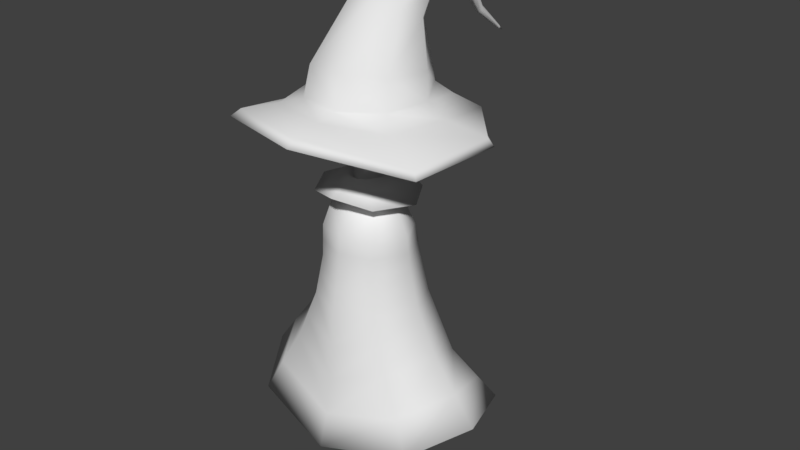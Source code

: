 # Source: Mage_lowpoly_1_.blend  (saved by Blender 2.79.0; exported with 4.5.12 LTS)
import bpy
from mathutils import Matrix  # noqa: F401  (used for matrix-valued properties, if any)

bpy.ops.wm.read_factory_settings(use_empty=True)
scene = bpy.context.scene
scene.name = 'Scene'

# ---- collections
col_collection_1 = bpy.data.collections.new('Collection 1'); scene.collection.children.link(col_collection_1)

# ---- world
world_world = bpy.data.worlds.new('World'); scene.world = world_world
world_world.color = (0.05088, 0.05088, 0.05088)
world_world.use_sun_shadow = False
world_world.sun_shadow_jitter_overblur = 0.0
world_world.cycles.sampling_method = 'MANUAL'

# ---- meshes
me_cube_000 = bpy.data.meshes.new('Cube.000')
me_cube_000.from_pydata([(0.4949, -0.4087, 5.286), (0.1689, -0.2101, 5.756), (0.2389, -0.04117, 5.756), (0.1689, 0.1277, 5.756), (1.85, -0.03349, 2.307), (0.6443, -0.04799, 5.286), (0.4949, 0.3127, 5.286), (1.324, -0.9073, 2.056), (1.385, 1.251, 1.79), (0.8184, -0.03734, 4.895), (0.8589, -0.03638, 4.349), (1.044, -0.03541, 3.639), (1.403, -0.03445, 2.885), (1.019, 0.9702, 2.355), (0.7418, 0.6121, 3.639), (0.6453, 0.5112, 4.349), (0.5657, 0.468, 4.895), (0.9862, -0.8105, 2.692), (0.6466, -0.6829, 3.64), (0.5501, -0.584, 4.35), (0.5657, -0.5427, 4.895), (2.229, -0.03349, 1.788), (1.588, -1.053, 1.478), (1.586, 1.552, 1.303), (0.3088, -0.314, 5.443), (0.4182, -0.05001, 5.443), (0.3088, 0.214, 5.443), (0.2033, -0.3154, 5.85), (0.3659, -0.04143, 5.85), (0.2033, 0.2325, 5.85), (0.9894, -0.03429, 5.543), (0.6203, -0.656, 5.543), (0.6203, 0.5875, 5.543), (1.723, 0.0715, 1.58), (1.422, -0.4803, 1.472), (1.493, 1.054, 1.224), (1.223, -0.03493, 3.262), (0.8805, 0.7911, 2.997), (0.8164, -0.7467, 3.166), (0.9512, -0.03589, 3.994), (0.6935, 0.5616, 3.994), (0.5984, -0.6334, 3.995), (0.8386, -0.03686, 4.622), (0.6055, 0.4896, 4.622), (0.5579, -0.5633, 4.622), (-0.4949, -0.4087, 5.286), (-0.1689, -0.2101, 5.756), (-0.2389, -0.04117, 5.756), (-0.1689, 0.1277, 5.756), (0.0, 0.1977, 5.756), (-1.85, -0.03349, 2.307), (0.0, -0.28, 5.756), (-0.6443, -0.04799, 5.286), (-0.4949, 0.3127, 5.286), (0.0, 0.4718, 5.272), (-1.324, -0.9073, 2.056), (0.0, -0.5484, 5.272), (-1.385, 1.251, 1.79), (0.0, 1.764, 1.392), (0.0, -1.195, 1.714), (-0.8184, -0.03734, 4.895), (-0.8589, -0.03638, 4.349), (-1.044, -0.03541, 3.639), (-1.403, -0.03445, 2.885), (-1.019, 0.9702, 2.355), (-0.7418, 0.6121, 3.639), (-0.6453, 0.5112, 4.349), (-0.5657, 0.468, 4.895), (0.0, 1.444, 1.997), (0.0, 0.8802, 3.639), (0.0, 0.7381, 4.349), (0.0, 0.6773, 4.895), (0.0, -0.752, 4.895), (0.0, -0.8108, 4.35), (0.0, -0.9511, 3.64), (0.0, -1.087, 2.389), (-0.9862, -0.8105, 2.692), (-0.6466, -0.6829, 3.64), (-0.5501, -0.584, 4.35), (-0.5657, -0.5427, 4.895), (-2.229, -0.03349, 1.788), (-1.588, -1.053, 1.478), (-1.586, 1.552, 1.303), (0.0, 2.122, 0.8849), (0.0, -1.372, 1.118), (-0.3088, -0.314, 5.443), (0.0, -0.4137, 5.429), (-0.4182, -0.05001, 5.443), (-0.3088, 0.214, 5.443), (0.0, 0.333, 5.429), (-0.2033, -0.3154, 5.85), (-0.3659, -0.04143, 5.85), (-0.2033, 0.2325, 5.85), (0.0, 0.346, 5.85), (-0.9894, -0.03429, 5.543), (0.0, -0.4289, 5.85), (0.0, 0.8392, 5.67), (-0.6203, -0.656, 5.543), (0.0, -0.9193, 5.67), (-0.6203, 0.5875, 5.543), (-1.723, 0.0715, 1.58), (-1.422, -0.4803, 1.472), (-1.493, 1.054, 1.224), (0.0, 1.38, 1.056), (0.0, -0.7154, 1.196), (-1.223, -0.03493, 3.262), (-0.8805, 0.7911, 2.997), (0.0, 1.162, 2.818), (0.0, -1.019, 3.014), (-0.8164, -0.7467, 3.166), (-0.9512, -0.03589, 3.994), (-0.6935, 0.5616, 3.994), (0.0, 0.8092, 3.994), (0.0, -0.8809, 3.995), (-0.5984, -0.6334, 3.995), (-0.8386, -0.03686, 4.622), (-0.6055, 0.4896, 4.622), (0.0, 0.7077, 4.622), (0.0, -0.7814, 4.622), (-0.5579, -0.5633, 4.622)], [], [(24, 86, 56, 0), (25, 24, 0, 5), (13, 12, 4, 8), (68, 13, 8, 58), (89, 26, 6, 54), (26, 25, 5, 6), (17, 75, 59, 7), (12, 17, 7, 4), (5, 0, 20, 9), (42, 44, 19, 10), (39, 41, 18, 11), (36, 38, 17, 12), (0, 56, 72, 20), (44, 118, 73, 19), (41, 113, 74, 18), (38, 108, 75, 17), (54, 6, 16, 71), (117, 43, 15, 70), (112, 40, 14, 69), (107, 37, 13, 68), (6, 5, 9, 16), (43, 42, 10, 15), (40, 39, 11, 14), (37, 36, 12, 13), (8, 4, 21, 23), (4, 7, 22, 21), (58, 8, 23, 83), (7, 59, 84, 22), (2, 1, 27, 28), (26, 89, 96, 32), (3, 2, 28, 29), (25, 26, 32, 30), (29, 28, 30, 32), (93, 29, 32, 96), (28, 27, 31, 30), (27, 95, 98, 31), (24, 25, 30, 31), (49, 3, 29, 93), (1, 51, 95, 27), (86, 24, 31, 98), (83, 23, 35, 103), (22, 84, 104, 34), (23, 21, 33, 35), (21, 22, 34, 33), (14, 11, 36, 37), (69, 14, 37, 107), (18, 74, 108, 38), (11, 18, 38, 36), (15, 10, 39, 40), (70, 15, 40, 112), (19, 73, 113, 41), (10, 19, 41, 39), (16, 9, 42, 43), (71, 16, 43, 117), (20, 72, 118, 44), (9, 20, 44, 42), (85, 45, 56, 86), (87, 52, 45, 85), (64, 57, 50, 63), (68, 58, 57, 64), (89, 54, 53, 88), (88, 53, 52, 87), (76, 55, 59, 75), (63, 50, 55, 76), (52, 60, 79, 45), (115, 61, 78, 119), (110, 62, 77, 114), (105, 63, 76, 109), (45, 79, 72, 56), (119, 78, 73, 118), (114, 77, 74, 113), (109, 76, 75, 108), (54, 71, 67, 53), (117, 70, 66, 116), (112, 69, 65, 111), (107, 68, 64, 106), (53, 67, 60, 52), (116, 66, 61, 115), (111, 65, 62, 110), (106, 64, 63, 105), (57, 82, 80, 50), (50, 80, 81, 55), (58, 83, 82, 57), (55, 81, 84, 59), (47, 91, 90, 46), (88, 99, 96, 89), (48, 92, 91, 47), (87, 94, 99, 88), (92, 99, 94, 91), (93, 96, 99, 92), (91, 94, 97, 90), (90, 97, 98, 95), (85, 97, 94, 87), (49, 93, 92, 48), (46, 90, 95, 51), (86, 98, 97, 85), (83, 103, 102, 82), (81, 101, 104, 84), (82, 102, 100, 80), (80, 100, 101, 81), (65, 106, 105, 62), (69, 107, 106, 65), (77, 109, 108, 74), (62, 105, 109, 77), (66, 111, 110, 61), (70, 112, 111, 66), (78, 114, 113, 73), (61, 110, 114, 78), (67, 116, 115, 60), (71, 117, 116, 67), (79, 119, 118, 72), (60, 115, 119, 79)])
me_cube_000.polygons.foreach_set('use_smooth', [True] * 112)
me_cube_000.use_remesh_preserve_volume = False
me_cube_000.use_remesh_preserve_attributes = False
me_cube_000.use_mirror_vertex_groups = False
me_cube_000.update()
me_circle = bpy.data.meshes.new('Circle')
me_circle.from_pydata([(-0.1846, 0.9816, -0.2279), (-0.8299, 0.5645, -0.247), (-0.9933, -0.1823, -0.2836), (-0.5643, -0.8245, -0.08104), (0.1848, -0.9815, -0.108), (0.873, -0.5967, -0.1759), (1.013, 0.1526, -0.2717), (0.5644, 0.8247, -0.2374), (-0.3556, 1.763, -0.7079), (-1.335, 0.9649, -0.4321), (-1.61, -0.3609, -0.4458), (-1.095, -1.529, 0.04079), (0.2299, -1.809, 0.01588), (1.59, -0.9433, -0.3354), (1.824, 0.3865, -0.2321), (0.9206, 1.382, -0.4644), (-0.3515, 1.708, -0.5809), (-1.295, 0.9121, -0.3103), (-1.553, -0.3308, -0.3231), (-1.011, -1.41, 0.1358), (0.2311, -1.673, 0.1125), (1.531, -0.8989, -0.2183), (1.75, 0.3478, -0.1215), (0.8816, 1.387, -0.2018), (-0.2279, 1.204, 0.05607), (-0.9668, 0.7078, -0.0187), (-1.148, -0.2257, -0.06183), (-0.6967, -1.014, 0.177), (0.178, -1.199, 0.1605), (0.9714, -0.6491, 0.02198), (1.146, 0.2279, 0.02198), (0.6491, 1.029, 0.05607), (-0.176, 0.943, 0.255), (-0.7503, 0.5593, 0.255), (-0.885, -0.176, 0.2209), (-0.5013, -0.7503, 0.2209), (0.176, -0.885, 0.2209), (0.7503, -0.5013, 0.2209), (0.885, 0.176, 0.2209), (0.5013, 0.8083, 0.255), (-0.1764, 0.9075, 0.548), (-0.7163, 0.5476, 0.5734), (-0.843, -0.08772, 0.6181), (-0.4822, -0.6263, 0.6561), (0.1547, -0.7527, 0.665), (0.6946, -0.3928, 0.6396), (0.8213, 0.2425, 0.5949), (0.4605, 0.7811, 0.5569), (-0.1178, 0.8916, 1.058), (-0.4668, 0.6768, 1.149), (-0.5487, 0.2976, 1.309), (-0.3155, -0.02387, 1.445), (0.09611, -0.0993, 1.477), (0.4451, 0.1155, 1.386), (0.527, 0.4947, 1.226), (0.2938, 0.8162, 1.09), (-0.0578, 1.342, 1.521), (-0.2109, 1.293, 1.611), (-0.2468, 1.206, 1.769), (-0.1445, 1.133, 1.904), (0.03607, 1.115, 1.935), (0.1892, 1.164, 1.845), (0.2251, 1.251, 1.687), (0.1228, 1.324, 1.553), (-0.04262, 1.9, 1.467), (-0.1462, 1.916, 1.534), (-0.1705, 1.944, 1.653), (-0.1013, 1.968, 1.753), (0.02088, 1.974, 1.777), (0.1245, 1.958, 1.71), (0.1488, 1.929, 1.591), (0.07955, 1.905, 1.49), (-0.06138, 2.518, 0.7316), (-0.1055, 2.532, 0.7585), (-0.1152, 2.554, 0.8066), (-0.08482, 2.57, 0.8477), (-0.03216, 2.571, 0.8578), (0.01194, 2.557, 0.8309), (0.02165, 2.535, 0.7828), (-0.008721, 2.519, 0.7416), (-0.02229, 3.017, 0.3757), (-0.03965, 3.023, 0.3863), (-0.04348, 3.031, 0.4053), (-0.03152, 3.037, 0.4215), (-0.01078, 3.038, 0.4254), (0.006582, 3.032, 0.4148), (0.01041, 3.024, 0.3959), (-0.001553, 3.017, 0.3797), (-0.01012, 3.132, 0.3272), (0.06902, 2.253, 1.277), (-0.005249, 2.268, 1.324), (-0.09317, 2.265, 1.307), (-0.1432, 2.245, 1.236), (-0.1261, 2.22, 1.152), (-0.05186, 2.204, 1.104), (0.03606, 2.208, 1.121), (0.08613, 2.228, 1.193), (0.06609, 0.5081, 1.706), (-0.23, 0.5544, 1.674), (-0.3978, 0.7518, 1.539), (-0.3389, 0.9847, 1.38), (0.2083, 1.07, 1.321), (0.376, 0.8728, 1.456), (0.3171, 0.64, 1.616), (-0.08782, 1.117, 1.29), (-0.05021, 1.621, 1.494), (0.1012, 1.615, 1.521), (0.1869, 1.59, 1.639), (0.1568, 1.561, 1.778), (0.02848, 1.545, 1.856), (-0.1229, 1.55, 1.829), (-0.2087, 1.575, 1.711), (-0.1785, 1.604, 1.572)], [], [(4, 12, 11, 3), (2, 10, 9, 1), (7, 15, 14, 6), (5, 13, 12, 4), (3, 11, 10, 2), (1, 9, 8, 0), (0, 8, 15, 7), (6, 14, 13, 5), (15, 23, 22, 14), (13, 21, 20, 12), (11, 19, 18, 10), (9, 17, 16, 8), (8, 16, 23, 15), (14, 22, 21, 13), (12, 20, 19, 11), (10, 18, 17, 9), (18, 26, 25, 17), (23, 31, 30, 22), (21, 29, 28, 20), (19, 27, 26, 18), (17, 25, 24, 16), (16, 24, 31, 23), (22, 30, 29, 21), (20, 28, 27, 19), (24, 32, 39, 31), (30, 38, 37, 29), (28, 36, 35, 27), (26, 34, 33, 25), (31, 39, 38, 30), (29, 37, 36, 28), (27, 35, 34, 26), (25, 33, 32, 24), (35, 43, 42, 34), (33, 41, 40, 32), (32, 40, 47, 39), (38, 46, 45, 37), (36, 44, 43, 35), (34, 42, 41, 33), (39, 47, 46, 38), (37, 45, 44, 36), (46, 47, 55, 54), (44, 45, 53, 52), (42, 43, 51, 50), (40, 41, 49, 48), (47, 40, 48, 55), (45, 46, 54, 53), (43, 44, 52, 51), (41, 42, 50, 49), (98, 97, 60, 59), (100, 99, 58, 57), (102, 101, 63, 62), (97, 103, 61, 60), (99, 98, 59, 58), (104, 100, 57, 56), (101, 104, 56, 63), (103, 102, 62, 61), (106, 105, 64, 71), (108, 107, 70, 69), (110, 109, 68, 67), (112, 111, 66, 65), (107, 106, 71, 70), (109, 108, 69, 68), (111, 110, 67, 66), (105, 112, 65, 64), (90, 89, 77, 76), (92, 91, 75, 74), (94, 93, 73, 72), (95, 94, 72, 79), (89, 96, 78, 77), (91, 90, 76, 75), (93, 92, 74, 73), (96, 95, 79, 78), (78, 79, 87, 86), (76, 77, 85, 84), (74, 75, 83, 82), (72, 73, 81, 80), (79, 72, 80, 87), (77, 78, 86, 85), (75, 76, 84, 83), (73, 74, 82, 81), (85, 86, 88), (83, 84, 88), (81, 82, 88), (86, 87, 88), (84, 85, 88), (82, 83, 88), (80, 81, 88), (87, 80, 88), (70, 71, 95, 96), (65, 66, 92, 93), (67, 68, 90, 91), (69, 70, 96, 89), (71, 64, 94, 95), (64, 65, 93, 94), (66, 67, 91, 92), (68, 69, 89, 90), (53, 54, 102, 103), (55, 48, 104, 101), (48, 49, 100, 104), (50, 51, 98, 99), (52, 53, 103, 97), (54, 55, 101, 102), (49, 50, 99, 100), (51, 52, 97, 98), (56, 57, 112, 105), (58, 59, 110, 111), (60, 61, 108, 109), (62, 63, 106, 107), (57, 58, 111, 112), (59, 60, 109, 110), (61, 62, 107, 108), (63, 56, 105, 106)])
me_circle.polygons.foreach_set('use_smooth', [True] * 112)
me_circle.use_remesh_preserve_volume = False
me_circle.use_remesh_preserve_attributes = False
me_circle.use_mirror_vertex_groups = False
me_circle.update()
me_cube_004 = bpy.data.meshes.new('Cube.004')
me_cube_004.from_pydata([(0.0, 1.0, 6.974), (0.8061, 0.0, 6.974), (0.0, -0.8964, 6.943), (0.0, 0.0, 7.974), (0.1689, -0.2101, 6.087), (0.2389, -0.04117, 6.087), (0.0, 0.75, 6.325), (0.0, 0.75, 7.724), (0.6325, 0.75, 6.974), (0.5868, -0.09752, 6.38), (0.6325, 0.0, 7.724), (0.6325, -0.7927, 6.98), (0.0, -0.7012, 6.179), (0.0, -0.6788, 7.724), (0.1689, 0.1277, 6.087), (0.0, -0.28, 6.087), (0.0, 0.1977, 6.087), (0.4976, -0.6531, 6.391), (0.5027, -0.5453, 7.608), (0.4976, 0.5556, 6.519), (0.4976, 0.5556, 7.529), (0.1689, -0.2101, 5.756), (0.2389, -0.04117, 5.756), (0.1689, 0.1277, 5.756), (0.0, 0.1977, 5.756), (0.0, -0.28, 5.756), (0.5101, -0.06023, 0.001076), (0.3818, -0.2244, 2.599), (0.5101, 0.132, 0.001076), (0.3818, 0.2244, 2.599), (0.7023, -0.06023, 0.001076), (0.8306, -0.2244, 2.599), (0.7023, 0.132, 0.001076), (0.8306, 0.2244, 2.599), (0.4387, -0.1994, 1.136), (0.435, 0.1393, 1.148), (0.7774, 0.1393, 1.148), (0.7737, -0.1994, 1.136), (0.4248, 0.1495, 1.426), (0.7876, 0.1495, 1.426), (0.4563, 0.118, 0.8353), (0.7561, 0.118, 0.8353), (0.497, 0.1286, 0.2044), (0.7154, 0.1286, 0.2044), (0.4927, -0.09416, 0.2778), (0.7197, -0.09416, 0.2778)], [], [(4, 15, 25, 21), (16, 14, 23, 24), (0, 7, 20, 8), (0, 8, 19, 6), (1, 9, 19, 8), (1, 8, 20, 10), (1, 10, 18, 11), (1, 11, 17, 9), (2, 12, 17, 11), (2, 11, 18, 13), (9, 17, 4, 5), (19, 9, 5, 14), (3, 10, 20, 7), (17, 12, 15, 4), (6, 19, 14, 16), (3, 13, 18, 10), (5, 4, 21, 22), (14, 5, 22, 23), (34, 27, 29, 38), (38, 29, 33, 39), (39, 33, 31, 37), (37, 31, 27, 34), (28, 32, 30, 26), (33, 29, 27, 31), (41, 36, 37), (40, 35, 36, 41), (34, 35, 40), (36, 39, 37), (35, 38, 39, 36), (34, 38, 35), (44, 34, 40, 42), (42, 40, 41, 43), (43, 41, 37, 45), (45, 37, 34, 44), (30, 45, 44, 26), (32, 43, 45, 30), (28, 42, 43, 32), (26, 44, 42, 28)])
me_cube_004.polygons.foreach_set('use_smooth', [True] * 38)
me_cube_004.use_remesh_preserve_volume = False
me_cube_004.use_remesh_preserve_attributes = False
me_cube_004.use_mirror_vertex_groups = False
me_cube_004.update()
arm_armature = bpy.data.armatures.new('Armature')  # bones are not reproduced

# ---- objects
ob_armature = bpy.data.objects.new('Armature', arm_armature)
ob_cube_001 = bpy.data.objects.new('Cube.001', me_cube_000)
ob_circle = bpy.data.objects.new('Circle', me_circle)
ob_cube = bpy.data.objects.new('Cube', me_cube_004)

# ---- transforms, parenting, visibility, modifiers, constraints
ob_armature.location = (0.0, 0.0, 0.0)
ob_armature.show_in_front = True
ob_armature.lineart.crease_threshold = 0.0
ob_cube_001.parent = ob_armature
ob_cube_001.location = (0.0, 0.0, 0.0)
ob_cube_001.scale = (1.0, 1.0, 1.0)
ob_cube_001.lineart.crease_threshold = 0.0
_vg = ob_cube_001.vertex_groups.new(name='Group')
for _i, _w in zip([0, 1, 2, 3, 4, 5, 6, 7, 8, 9, 10, 11, 12, 13, 14, 15, 16, 17, 18, 19, 20, 21, 22, 23, 24, 25, 26, 27, 28, 29, 30, 31, 32, 33, 34, 35, 36, 37, 38, 39, 40, 41, 42, 43, 44, 45, 46, 47, 48, 49, 50, 51, 52, 53, 54, 55, 56, 57, 58, 59, 60, 61, 62, 63, 64, 65, 66, 67, 68, 69, 70, 71, 72, 73, 74, 75, 76, 77, 78, 79, 80, 81, 82, 83, 84, 85, 86, 87, 88, 89, 90, 91, 92, 93, 94, 95, 96, 97, 98, 99, 100, 101, 102, 103, 104, 105, 106, 107, 108, 109, 110, 111, 112, 113, 114, 115, 116, 117, 118, 119], [0.9981, 1.0, 1.0, 1.0, 0.51, 0.9981, 0.9981, 0.4203, 0.3287, 0.9906, 0.9619, 0.8797, 0.7115, 0.5334, 0.8804, 0.9621, 0.9907, 0.6534, 0.8807, 0.9623, 0.9907, 0.3235, 0.2377, 0.1958, 0.9993, 0.9993, 0.9993, 1.0, 1.0, 1.0, 0.9997, 0.9997, 0.9997, 0.2643, 0.2362, 0.1793, 0.8085, 0.7455, 0.7882, 0.9275, 0.928, 0.9282, 0.9795, 0.9797, 0.9797, 0.9981, 1.0, 1.0, 1.0, 1.0, 0.51, 1.0, 0.9981, 0.9981, 0.9981, 0.4203, 0.9981, 0.3287, 0.2229, 0.3118, 0.9906, 0.9619, 0.8797, 0.7115, 0.5334, 0.8804, 0.9621, 0.9907, 0.4068, 0.8822, 0.963, 0.991, 0.991, 0.963, 0.8823, 0.5522, 0.6534, 0.8807, 0.9623, 0.9907, 0.3235, 0.2377, 0.1958, 0.1216, 0.163, 0.9993, 0.9992, 0.9993, 0.9993, 0.9992, 1.0, 1.0, 1.0, 1.0, 0.9997, 1.0, 1.0, 0.9997, 1.0, 0.9997, 0.2643, 0.2362, 0.1793, 0.151, 0.1785, 0.8085, 0.7455, 0.6983, 0.7538, 0.7882, 0.9275, 0.928, 0.9292, 0.9293, 0.9282, 0.9795, 0.9797, 0.9802, 0.9802, 0.9797]): _vg.add([_i], _w, 'REPLACE')
_vg = ob_cube_001.vertex_groups.new(name='UpperLeg.L')
for _i, _w in zip([4, 7, 8, 10, 11, 12, 13, 14, 15, 17, 18, 19, 21, 22, 23, 33, 34, 35, 36, 37, 38, 39, 40, 41, 42, 57, 58, 59, 64, 68, 69, 74, 75, 82, 83, 84, 100, 101, 102, 103, 104, 107, 108, 113], [0.8673, 0.827, 0.4867, 0.05768, 0.3162, 0.8608, 0.7065, 0.2127, 0.03711, 0.7928, 0.209, 0.02278, 0.8356, 0.8022, 0.5692, 0.776, 0.7862, 0.6196, 0.7066, 0.6919, 0.6326, 0.1406, 0.09917, 0.08923, 0.006711, 0.0249, 0.1491, 0.1206, 0.002857, 0.1401, 0.01686, 0.05495, 0.1351, 0.05314, 0.1616, 0.103, 0.01253, 0.004235, 0.05818, 0.209, 0.1132, 0.08704, 0.1153, 0.009627]): _vg.add([_i], _w, 'REPLACE')
_vg = ob_cube_001.vertex_groups.new(name='LowerLeg.L')
for _i, _w in zip([4, 8, 13, 21, 23, 33, 34, 35, 58, 68, 83, 103], [0.01387, 0.3017, 0.08108, 0.04573, 0.1759, 0.06095, 0.001326, 0.125, 0.04044, 0.0155, 0.04048, 0.04883]): _vg.add([_i], _w, 'REPLACE')
_vg = ob_cube_001.vertex_groups.new(name='LowerBody')
for _i, _w in zip([0, 5, 6, 9, 10, 11, 12, 14, 15, 16, 17, 18, 19, 20, 36, 37, 38, 39, 40, 41, 42, 43, 44, 45, 52, 53, 54, 56, 60, 61, 62, 63, 65, 66, 67, 69, 70, 71, 72, 73, 74, 75, 76, 77, 78, 79, 105, 106, 108, 109, 110, 111, 112, 113, 114, 115, 116, 117, 118, 119], [0.05364, 0.05426, 0.04342, 0.158, 0.5695, 0.5138, 0.06134, 0.2533, 0.5228, 0.1412, 0.06685, 0.6583, 0.622, 0.1543, 0.1872, 0.06287, 0.2194, 0.6393, 0.5286, 0.7339, 0.3007, 0.276, 0.3088, 0.05363, 0.05425, 0.04342, 0.02175, 0.03894, 0.158, 0.5694, 0.5134, 0.06036, 0.2532, 0.5228, 0.1412, 0.1364, 0.5171, 0.1289, 0.1493, 0.6341, 0.7033, 0.05714, 0.06644, 0.6582, 0.622, 0.1543, 0.1862, 0.06263, 0.1928, 0.2191, 0.6391, 0.5285, 0.4948, 0.758, 0.7338, 0.3006, 0.276, 0.2606, 0.3087, 0.3088]): _vg.add([_i], _w, 'REPLACE')
_vg = ob_cube_001.vertex_groups.new(name='UpperBody')
for _i, _w in zip([0, 1, 2, 3, 5, 6, 9, 10, 11, 14, 15, 16, 18, 19, 20, 24, 25, 26, 27, 28, 29, 30, 31, 32, 39, 40, 41, 42, 43, 44, 45, 46, 47, 48, 49, 51, 52, 53, 54, 56, 60, 61, 62, 65, 66, 67, 69, 70, 71, 72, 73, 74, 77, 78, 79, 85, 86, 87, 88, 89, 90, 91, 92, 93, 94, 95, 96, 97, 98, 99, 110, 111, 112, 113, 114, 115, 116, 117, 118, 119], [0.9363, 0.8802, 0.8293, 0.7327, 0.9314, 0.9332, 0.8122, 0.3313, 0.06524, 0.06154, 0.3332, 0.8194, 0.05653, 0.3183, 0.8274, 0.9766, 0.9736, 0.9614, 0.9154, 0.8523, 0.6639, 0.9538, 0.966, 0.876, 0.1467, 0.1478, 0.1332, 0.6456, 0.6495, 0.6587, 0.9363, 0.8802, 0.8293, 0.7327, 0.6817, 0.8972, 0.9314, 0.9332, 0.9361, 0.9484, 0.8122, 0.3312, 0.06518, 0.06153, 0.3332, 0.8194, 0.0223, 0.3266, 0.8291, 0.8363, 0.3158, 0.05401, 0.05652, 0.3183, 0.8274, 0.9766, 0.979, 0.9736, 0.9614, 0.9385, 0.9154, 0.8523, 0.6639, 0.5915, 0.9538, 0.9257, 0.5523, 0.966, 0.967, 0.876, 0.1466, 0.1478, 0.1352, 0.1295, 0.1332, 0.6456, 0.6495, 0.6607, 0.6648, 0.6587]): _vg.add([_i], _w, 'REPLACE')
_vg = ob_cube_001.vertex_groups.new(name='Head')
for _i, _w in zip([1, 2, 3, 27, 28, 29, 30, 31, 32, 46, 47, 48, 49, 51, 89, 90, 91, 92, 93, 94, 95, 96, 97, 98, 99], [0.1172, 0.1684, 0.2655, 0.08179, 0.1453, 0.3346, 0.03113, 0.005266, 0.119, 0.1172, 0.1684, 0.2655, 0.3168, 0.1, 0.04764, 0.08179, 0.1453, 0.3346, 0.4073, 0.03113, 0.07108, 0.4435, 0.005266, 0.004233, 0.119]): _vg.add([_i], _w, 'REPLACE')
_vg = ob_cube_001.vertex_groups.new(name='HatTail')
_vg = ob_cube_001.vertex_groups.new(name='HatTail1')
_vg = ob_cube_001.vertex_groups.new(name='HatTail2')
_vg = ob_cube_001.vertex_groups.new(name='HatTail3')
_vg = ob_cube_001.vertex_groups.new(name='Pelvis')
for _i, _w in zip([4, 7, 8, 13, 17, 18, 21, 22, 23, 33, 34, 35, 38, 50, 55, 57, 58, 59, 64, 68, 74, 75, 76, 77, 80, 81, 82, 83, 84, 100, 101, 102, 103, 104, 107, 108, 109, 113], [0.03581, 0.1151, 0.09565, 0.06583, 0.1035, 0.04506, 0.06054, 0.1404, 0.1192, 0.08536, 0.135, 0.1135, 0.0948, 0.03452, 0.1142, 0.09522, 0.48, 0.7328, 0.06553, 0.4609, 0.1274, 0.6637, 0.1029, 0.04491, 0.0598, 0.1395, 0.1187, 0.4349, 0.7775, 0.08457, 0.134, 0.113, 0.279, 0.7587, 0.05858, 0.5561, 0.09457, 0.04567]): _vg.add([_i], _w, 'REPLACE')
_vg = ob_cube_001.vertex_groups.new(name='PelvisController')
for _i, _w in zip([8, 10, 11, 12, 13, 14, 15, 23, 33, 35, 36, 37, 39, 40, 43, 57, 58, 61, 62, 63, 64, 65, 66, 68, 69, 70, 71, 82, 83, 100, 102, 103, 105, 106, 107, 110, 111, 112, 116, 117], [0.05804, 0.01589, 0.08066, 0.005497, 0.09145, 0.4489, 0.09189, 0.0612, 0.01064, 0.06182, 0.04994, 0.1727, 0.05828, 0.2102, 0.0427, 0.05777, 0.1235, 0.01584, 0.08051, 0.004619, 0.09111, 0.4488, 0.09187, 0.1812, 0.7506, 0.1275, 0.005924, 0.06097, 0.1447, 0.01012, 0.06159, 0.1973, 0.04921, 0.1724, 0.7232, 0.05822, 0.2102, 0.3186, 0.04268, 0.0604]): _vg.add([_i], _w, 'REPLACE')
_vg = ob_cube_001.vertex_groups.new(name='UpperLeg.R')
for _i, _w in zip([8, 13, 23, 33, 34, 35, 50, 55, 57, 58, 59, 61, 62, 63, 64, 65, 66, 68, 69, 74, 75, 76, 77, 78, 80, 81, 82, 83, 84, 100, 101, 102, 103, 104, 105, 106, 107, 108, 109, 110, 111, 113, 114, 115], [0.02533, 0.003156, 0.05338, 0.01311, 0.004792, 0.05845, 0.8692, 0.8287, 0.4868, 0.1493, 0.1209, 0.05781, 0.317, 0.8631, 0.7074, 0.2131, 0.03727, 0.1403, 0.01696, 0.05503, 0.1354, 0.7942, 0.2093, 0.0229, 0.8374, 0.8039, 0.5699, 0.1618, 0.1032, 0.7777, 0.788, 0.6206, 0.2093, 0.1135, 0.7086, 0.6927, 0.08715, 0.1155, 0.6334, 0.141, 0.09934, 0.009719, 0.08936, 0.006837]): _vg.add([_i], _w, 'REPLACE')
_vg = ob_cube_001.vertex_groups.new(name='LowerLeg.R')
for _i, _w in zip([50, 57, 58, 64, 68, 80, 82, 83, 100, 101, 102, 103], [0.01346, 0.3028, 0.04069, 0.08117, 0.01568, 0.04533, 0.1763, 0.04071, 0.06078, 0.0009982, 0.1252, 0.04904]): _vg.add([_i], _w, 'REPLACE')
_m = ob_cube_001.modifiers.new('Armature', 'ARMATURE')
_m.object = ob_armature
ob_circle.parent = ob_armature
ob_circle.location = (0.0, 0.0, 6.943)
ob_circle.scale = (1.149, 1.149, 1.149)
ob_circle.lineart.crease_threshold = 0.0
_vg = ob_circle.vertex_groups.new(name='UpperLeg.L')
_vg = ob_circle.vertex_groups.new(name='LowerLeg.L')
_vg = ob_circle.vertex_groups.new(name='LowerBody')
_vg = ob_circle.vertex_groups.new(name='UpperBody')
for _i, _w in zip([0, 1, 2, 3, 4, 5, 6, 7, 8, 9, 10, 11, 12, 13, 14, 15, 16, 17, 18, 19, 20, 21, 22, 23, 24, 25, 26, 27, 28, 29, 30, 31, 32, 33, 34, 35, 36, 37, 38, 39, 40, 41, 42, 43, 44, 45, 46, 47], [0.2406, 0.2185, 0.191, 0.18, 0.1841, 0.2075, 0.2108, 0.2179, 0.3087, 0.2279, 0.21, 0.2397, 0.2493, 0.301, 0.2959, 0.2839, 0.3155, 0.2371, 0.2227, 0.2632, 0.2773, 0.3261, 0.3216, 0.3006, 0.131, 0.1317, 0.1429, 0.2632, 0.2905, 0.3363, 0.3307, 0.1796, 0.07176, 0.06667, 0.08098, 0.1457, 0.1698, 0.179, 0.1684, 0.1005, 0.01933, 0.01158, 0.0177, 0.04948, 0.0572, 0.06313, 0.06505, 0.04413]): _vg.add([_i], _w, 'REPLACE')
_vg = ob_circle.vertex_groups.new(name='Head')
for _i, _w in zip([0, 1, 2, 3, 4, 5, 6, 7, 8, 9, 10, 11, 12, 13, 14, 15, 16, 17, 18, 19, 20, 21, 22, 23, 24, 25, 26, 27, 28, 29, 30, 31, 32, 33, 34, 35, 36, 37, 38, 39, 40, 41, 42, 43, 44, 45, 46, 47, 48, 49, 50, 51, 52, 53, 54, 55], [1.0, 1.0, 1.0, 0.9785, 1.0, 1.0, 0.9628, 1.0, 1.0, 1.0, 1.0, 1.0, 1.0, 1.0, 1.0, 1.0, 1.0, 1.0, 1.0, 1.0, 1.0, 1.0, 1.0, 1.0, 1.0, 1.0, 1.0, 1.0, 1.0, 1.0, 1.0, 1.0, 0.9214, 0.8119, 1.0, 1.0, 0.9789, 1.0, 0.9443, 1.0, 0.6622, 0.7269, 0.7913, 0.8136, 0.8165, 0.7894, 0.892, 0.9231, 0.1012, 0.1171, 0.1143, 0.09668, 0.0871, 0.09457, 0.1049, 0.1034]): _vg.add([_i], _w, 'REPLACE')
_vg = ob_circle.vertex_groups.new(name='HatTail')
for _i, _w in zip([0, 1, 2, 3, 4, 5, 6, 7, 8, 9, 10, 11, 12, 13, 14, 15, 16, 17, 18, 19, 20, 21, 22, 23, 24, 25, 26, 27, 28, 29, 30, 31, 32, 33, 34, 35, 36, 37, 38, 39, 40, 41, 42, 43, 44, 45, 46, 47, 48, 49, 50, 51, 52, 53, 54, 55, 56, 57, 58, 59, 60, 61, 62, 63, 97, 98, 99, 100, 101, 102, 103, 104, 109], [0.03387, 0.0751, 0.0, 0.0, 0.03278, 0.0, 0.0, 0.0, 0.0, 0.0, 0.0, 0.0, 0.0, 0.0, 0.0, 0.0, 0.0, 0.0, 0.0, 0.0, 0.0, 0.0, 0.0, 0.0, 0.0, 0.0, 0.0, 0.0, 0.0, 0.0, 0.0, 0.0, 0.1588, 0.1301, 0.0, 0.0, 0.1034, 0.1081, 0.13, 0.1596, 0.2944, 0.2375, 0.173, 0.1359, 0.1259, 0.147, 0.2079, 0.2797, 0.8638, 0.8576, 0.8716, 0.8937, 0.9046, 0.8956, 0.8749, 0.862, 0.07947, 0.1046, 0.1762, 0.4607, 0.4929, 0.4569, 0.1712, 0.09681, 0.957, 0.946, 0.9074, 0.8547, 0.8381, 0.8913, 0.9443, 0.8245, 0.004821]): _vg.add([_i], _w, 'REPLACE')
_vg = ob_circle.vertex_groups.new(name='HatTail1')
for _i, _w in zip([48, 55, 56, 57, 58, 59, 60, 61, 62, 63, 64, 65, 66, 67, 68, 69, 70, 71, 97, 98, 99, 100, 101, 102, 103, 104, 105, 106, 107, 108, 109, 110, 111, 112], [0.00888, 0.004753, 0.9122, 0.8888, 0.8203, 0.5383, 0.5066, 0.5423, 0.8265, 0.896, 0.06697, 0.1532, 0.4411, 0.499, 0.5159, 0.5435, 0.6797, 0.167, 0.008658, 0.0243, 0.07031, 0.1233, 0.1412, 0.08793, 0.02872, 0.1561, 0.923, 0.9382, 0.9752, 0.9567, 0.9563, 0.9583, 0.9505, 0.9297]): _vg.add([_i], _w, 'REPLACE')
_vg = ob_circle.vertex_groups.new(name='HatTail2')
for _i, _w in zip([64, 65, 66, 67, 68, 69, 70, 71, 72, 73, 74, 75, 76, 77, 78, 79, 89, 90, 91, 92, 93, 94, 95, 96, 105, 106, 111, 112], [0.9328, 0.8465, 0.5586, 0.5005, 0.4835, 0.4561, 0.3203, 0.8329, 0.6951, 0.8667, 0.9433, 0.981, 0.9969, 0.9996, 0.9783, 0.9007, 0.9909, 0.9902, 0.9907, 1.002, 1.002, 1.0, 1.009, 0.9934, 0.07223, 0.05929, 0.02281, 0.06204]): _vg.add([_i], _w, 'REPLACE')
_vg = ob_circle.vertex_groups.new(name='HatTail3')
for _i, _w in zip([72, 73, 74, 79, 80, 81, 82, 83, 84, 85, 86, 87, 88], [0.3049, 0.1334, 0.0568, 0.09963, 1.001, 1.0, 0.9974, 0.9954, 0.9933, 0.9996, 0.9997, 1.001, 1.0]): _vg.add([_i], _w, 'REPLACE')
_vg = ob_circle.vertex_groups.new(name='Pelvis')
_vg = ob_circle.vertex_groups.new(name='PelvisController')
_vg = ob_circle.vertex_groups.new(name='UpperLeg.R')
_vg = ob_circle.vertex_groups.new(name='LowerLeg.R')
_m = ob_circle.modifiers.new('Armature', 'ARMATURE')
_m.object = ob_armature
ob_cube.parent = ob_armature
ob_cube.location = (0.0, 0.0, 0.0)
ob_cube.scale = (1.0, 1.0, 1.0)
ob_cube.lineart.crease_threshold = 0.0
_vg = ob_cube.vertex_groups.new(name='UpperLeg.L')
for _i, _w in zip([27, 29, 31, 33, 34, 35, 36, 37, 38, 39], [0.9845, 1.016, 0.9939, 0.9981, 0.05158, 0.1227, 0.1309, 0.04793, 0.8277, 0.8729]): _vg.add([_i], _w, 'REPLACE')
_vg = ob_cube.vertex_groups.new(name='LowerLeg.L')
for _i, _w in zip([26, 28, 30, 32, 34, 35, 36, 37, 38, 39, 40, 41, 42, 43, 44, 45], [1.0, 1.0, 1.0, 1.0, 0.9484, 0.8773, 0.8691, 0.951, 0.1723, 0.1271, 0.9895, 0.9862, 0.9999, 1.001, 0.9998, 0.9992]): _vg.add([_i], _w, 'REPLACE')
_vg = ob_cube.vertex_groups.new(name='LowerBody')
_vg = ob_cube.vertex_groups.new(name='UpperBody')
for _i, _w in zip([4, 5, 12, 14, 15, 16, 21, 22, 23, 24, 25], [0.0703, 0.05671, 0.03567, 0.04842, 0.09793, 0.07487, 0.7495, 0.7834, 0.8011, 0.7674, 0.6929]): _vg.add([_i], _w, 'REPLACE')
_vg = ob_cube.vertex_groups.new(name='Head')
for _i, _w in zip([0, 1, 2, 4, 5, 6, 7, 8, 9, 10, 11, 12, 13, 14, 15, 16, 17, 18, 19, 20, 21, 22, 23, 24, 25], [0.937, 0.9663, 0.9433, 0.9282, 0.9424, 0.9605, 0.782, 0.9585, 0.9761, 0.8414, 0.9598, 0.9472, 0.7853, 0.9497, 0.8997, 0.9232, 0.9703, 0.8925, 0.9749, 0.897, 0.2501, 0.2163, 0.1987, 0.2322, 0.3064]): _vg.add([_i], _w, 'REPLACE')
_vg = ob_cube.vertex_groups.new(name='HatTail')
for _i, _w in zip([0, 1, 2, 3, 7, 8, 10, 11, 13, 18, 20], [0.05623, 0.009724, 0.04741, 0.9927, 0.2163, 0.02433, 0.1577, 0.01917, 0.2128, 0.1058, 0.1014]): _vg.add([_i], _w, 'REPLACE')
_vg = ob_cube.vertex_groups.new(name='HatTail1')
_vg = ob_cube.vertex_groups.new(name='HatTail2')
_vg = ob_cube.vertex_groups.new(name='HatTail3')
_vg = ob_cube.vertex_groups.new(name='Pelvis')
_vg = ob_cube.vertex_groups.new(name='PelvisController')
_vg = ob_cube.vertex_groups.new(name='UpperLeg.R')
_vg = ob_cube.vertex_groups.new(name='LowerLeg.R')
_m = ob_cube.modifiers.new('Mirror', 'MIRROR')
_m.use_clip = True
_m = ob_cube.modifiers.new('Armature', 'ARMATURE')
_m.object = ob_armature

# ---- collection membership
col_collection_1.objects.link(ob_armature)
col_collection_1.objects.link(ob_cube_001)
col_collection_1.objects.link(ob_circle)
col_collection_1.objects.link(ob_cube)

# ---- scene / render settings (as saved in the file)
scene.frame_start = 1; scene.frame_end = 40; scene.frame_set(40)
scene.render.engine = 'CYCLES'
scene.render.resolution_percentage = 50
scene.render.dither_intensity = 0.0
scene.cycles.feature_set = 'EXPERIMENTAL'
scene.cycles.use_denoising = False
scene.cycles.samples = 128
scene.cycles.sampling_pattern = 'TABULATED_SOBOL'
scene.cycles.use_adaptive_sampling = False
scene.cycles.use_light_tree = False
scene.cycles.blur_glossy = 0.0
scene.cycles.sample_clamp_indirect = 0.0
scene.view_settings.view_transform = 'Standard'
bpy.context.view_layer.update()

# ---- added for rendering (the .blend has no active camera and no usable light): camera, sun
cam_auto = bpy.data.cameras.new('AutoCamera')
cam_auto.lens = 50.0
cam_auto.sensor_width = 36.0
cam_auto.clip_end = 1000.0
ob_auto_camera = bpy.data.objects.new('AutoCamera', cam_auto)
scene.collection.objects.link(ob_auto_camera)
ob_auto_camera.location = (10.8132, -12.2212, 13.2036)
ob_auto_camera.rotation_euler = (1.09748, -7.21219e-08, 0.694738)
scene.camera = ob_auto_camera
light_auto_sun = bpy.data.lights.new('AutoSun', 'SUN')
light_auto_sun.energy = 3.0
light_auto_sun.angle = 0.0523599
ob_auto_sun = bpy.data.objects.new('AutoSun', light_auto_sun)
scene.collection.objects.link(ob_auto_sun)
ob_auto_sun.rotation_euler = (0.872665, 0.174533, 0.523599)
bpy.context.view_layer.update()
